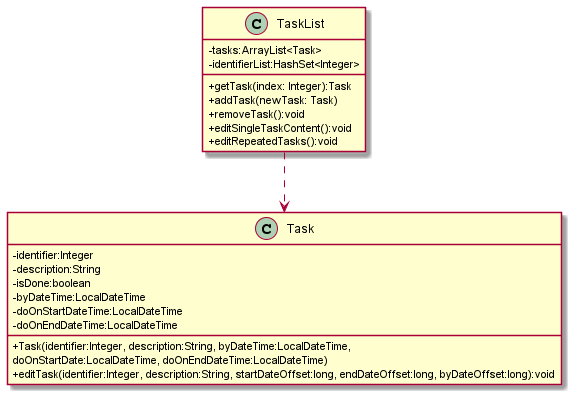

The diagram above was rendered by PlantUML. Its source (embedded in the PNG):
@startuml
'https://plantuml.com/class-diagram

skinparam classAttributeIconSize 0

class Task {
    -identifier:Integer
    -description:String
    -isDone:boolean
    -byDateTime:LocalDateTime
    -doOnStartDateTime:LocalDateTime
    -doOnEndDateTime:LocalDateTime
    +Task(identifier:Integer, description:String, byDateTime:LocalDateTime,
    doOnStartDate:LocalDateTime, doOnEndDateTime:LocalDateTime)
    +editTask(identifier:Integer, description:String, startDateOffset:long, endDateOffset:long, byDateOffset:long):void
}

class TaskList {
    -tasks:ArrayList<Task>
    -identifierList:HashSet<Integer>
    +getTask(index: Integer):Task
    +addTask(newTask: Task)
    +removeTask():void
    +editSingleTaskContent():void
    +editRepeatedTasks():void
}

TaskList ..> Task
@enduml